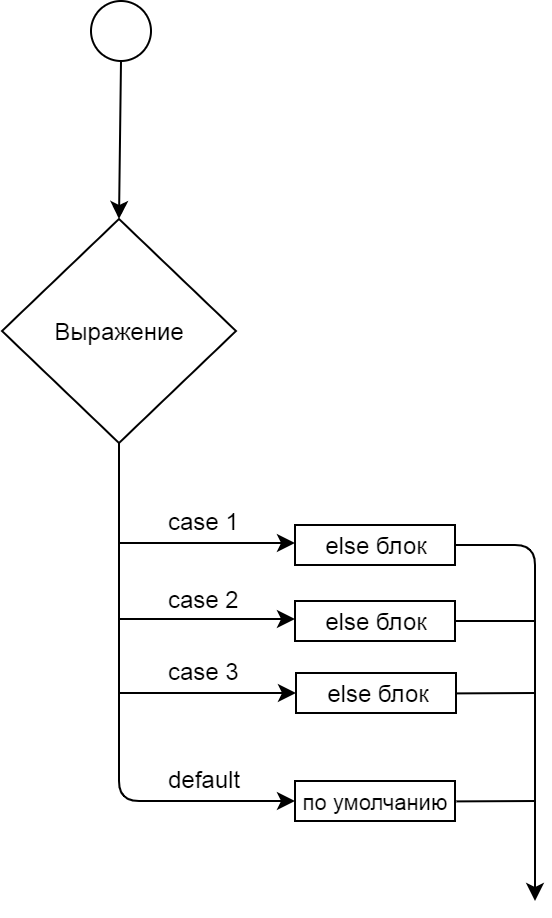

The diagram above was exported from draw.io. Its source (the exported page's mxGraphModel, read from the mxfile embedded in the PNG):
<mxGraphModel dx="1024" dy="518" grid="1" gridSize="10" guides="1" tooltips="1" connect="1" arrows="1" fold="1" page="1" pageScale="1" pageWidth="827" pageHeight="1169" math="0" shadow="0">
  <root>
    <mxCell id="0" />
    <mxCell id="1" parent="0" />
    <mxCell id="A8Dc-QYVLUZL_VyUHb-r-1" value="" style="ellipse;whiteSpace=wrap;html=1;aspect=fixed;" parent="1" vertex="1">
      <mxGeometry x="318" y="90" width="30" height="30" as="geometry" />
    </mxCell>
    <mxCell id="A8Dc-QYVLUZL_VyUHb-r-2" value="Выражение" style="rhombus;whiteSpace=wrap;html=1;" parent="1" vertex="1">
      <mxGeometry x="273.5" y="199" width="117" height="112" as="geometry" />
    </mxCell>
    <mxCell id="A8Dc-QYVLUZL_VyUHb-r-3" value="" style="endArrow=classic;html=1;exitX=0.5;exitY=1;exitDx=0;exitDy=0;entryX=0.5;entryY=0;entryDx=0;entryDy=0;" parent="1" edge="1">
      <mxGeometry width="50" height="50" relative="1" as="geometry">
        <mxPoint x="333" y="120" as="sourcePoint" />
        <mxPoint x="332" y="199" as="targetPoint" />
      </mxGeometry>
    </mxCell>
    <mxCell id="A8Dc-QYVLUZL_VyUHb-r-6" value="" style="endArrow=classic;html=1;exitX=0.5;exitY=1;exitDx=0;exitDy=0;" parent="1" source="A8Dc-QYVLUZL_VyUHb-r-2" edge="1">
      <mxGeometry width="50" height="50" relative="1" as="geometry">
        <mxPoint x="273" y="400" as="sourcePoint" />
        <mxPoint x="420" y="490" as="targetPoint" />
        <Array as="points">
          <mxPoint x="332" y="490" />
        </Array>
      </mxGeometry>
    </mxCell>
    <mxCell id="A8Dc-QYVLUZL_VyUHb-r-10" value="" style="endArrow=classic;html=1;" parent="1" edge="1">
      <mxGeometry width="50" height="50" relative="1" as="geometry">
        <mxPoint x="332" y="361" as="sourcePoint" />
        <mxPoint x="420" y="361" as="targetPoint" />
      </mxGeometry>
    </mxCell>
    <mxCell id="A8Dc-QYVLUZL_VyUHb-r-11" value="else блок" style="rounded=0;whiteSpace=wrap;html=1;" parent="1" vertex="1">
      <mxGeometry x="420" y="352" width="80" height="20" as="geometry" />
    </mxCell>
    <mxCell id="A8Dc-QYVLUZL_VyUHb-r-12" value="" style="endArrow=classic;html=1;" parent="1" edge="1">
      <mxGeometry width="50" height="50" relative="1" as="geometry">
        <mxPoint x="332" y="399" as="sourcePoint" />
        <mxPoint x="420" y="399" as="targetPoint" />
      </mxGeometry>
    </mxCell>
    <mxCell id="A8Dc-QYVLUZL_VyUHb-r-13" value="else блок" style="rounded=0;whiteSpace=wrap;html=1;" parent="1" vertex="1">
      <mxGeometry x="420" y="390" width="80" height="20" as="geometry" />
    </mxCell>
    <mxCell id="A8Dc-QYVLUZL_VyUHb-r-14" value="" style="endArrow=classic;html=1;" parent="1" edge="1">
      <mxGeometry width="50" height="50" relative="1" as="geometry">
        <mxPoint x="332.5" y="436" as="sourcePoint" />
        <mxPoint x="420.5" y="436" as="targetPoint" />
      </mxGeometry>
    </mxCell>
    <mxCell id="A8Dc-QYVLUZL_VyUHb-r-15" value="else блок" style="rounded=0;whiteSpace=wrap;html=1;" parent="1" vertex="1">
      <mxGeometry x="420.5" y="426" width="80" height="20" as="geometry" />
    </mxCell>
    <mxCell id="A8Dc-QYVLUZL_VyUHb-r-17" value="&lt;font style=&quot;font-size: 11px&quot;&gt;по умолчанию&lt;/font&gt;" style="rounded=0;whiteSpace=wrap;html=1;" parent="1" vertex="1">
      <mxGeometry x="420" y="480" width="80" height="20" as="geometry" />
    </mxCell>
    <mxCell id="A8Dc-QYVLUZL_VyUHb-r-18" value="case 1" style="text;html=1;resizable=0;points=[];autosize=1;align=left;verticalAlign=top;spacingTop=-4;" parent="1" vertex="1">
      <mxGeometry x="355" y="341" width="50" height="20" as="geometry" />
    </mxCell>
    <mxCell id="A8Dc-QYVLUZL_VyUHb-r-19" value="case 2" style="text;html=1;resizable=0;points=[];autosize=1;align=left;verticalAlign=top;spacingTop=-4;" parent="1" vertex="1">
      <mxGeometry x="355" y="380" width="50" height="20" as="geometry" />
    </mxCell>
    <mxCell id="A8Dc-QYVLUZL_VyUHb-r-20" value="case 3" style="text;html=1;resizable=0;points=[];autosize=1;align=left;verticalAlign=top;spacingTop=-4;" parent="1" vertex="1">
      <mxGeometry x="355" y="416" width="50" height="20" as="geometry" />
    </mxCell>
    <mxCell id="A8Dc-QYVLUZL_VyUHb-r-21" value="default" style="text;html=1;resizable=0;points=[];autosize=1;align=left;verticalAlign=top;spacingTop=-4;" parent="1" vertex="1">
      <mxGeometry x="355" y="470" width="50" height="20" as="geometry" />
    </mxCell>
    <mxCell id="A8Dc-QYVLUZL_VyUHb-r-22" value="" style="endArrow=classic;html=1;" parent="1" edge="1">
      <mxGeometry width="50" height="50" relative="1" as="geometry">
        <mxPoint x="500" y="362" as="sourcePoint" />
        <mxPoint x="540" y="540" as="targetPoint" />
        <Array as="points">
          <mxPoint x="540" y="362" />
        </Array>
      </mxGeometry>
    </mxCell>
    <mxCell id="A8Dc-QYVLUZL_VyUHb-r-24" value="" style="endArrow=none;html=1;exitX=1;exitY=0.5;exitDx=0;exitDy=0;" parent="1" source="A8Dc-QYVLUZL_VyUHb-r-13" edge="1">
      <mxGeometry width="50" height="50" relative="1" as="geometry">
        <mxPoint x="500" y="430" as="sourcePoint" />
        <mxPoint x="540" y="400" as="targetPoint" />
      </mxGeometry>
    </mxCell>
    <mxCell id="A8Dc-QYVLUZL_VyUHb-r-25" value="" style="endArrow=none;html=1;exitX=1;exitY=0.5;exitDx=0;exitDy=0;" parent="1" edge="1">
      <mxGeometry width="50" height="50" relative="1" as="geometry">
        <mxPoint x="500.70000000000005" y="436.20000000000005" as="sourcePoint" />
        <mxPoint x="540.5" y="436" as="targetPoint" />
      </mxGeometry>
    </mxCell>
    <mxCell id="A8Dc-QYVLUZL_VyUHb-r-26" value="" style="endArrow=none;html=1;exitX=1;exitY=0.5;exitDx=0;exitDy=0;" parent="1" edge="1">
      <mxGeometry width="50" height="50" relative="1" as="geometry">
        <mxPoint x="500.70000000000005" y="490.20000000000005" as="sourcePoint" />
        <mxPoint x="540.5" y="490" as="targetPoint" />
      </mxGeometry>
    </mxCell>
  </root>
</mxGraphModel>